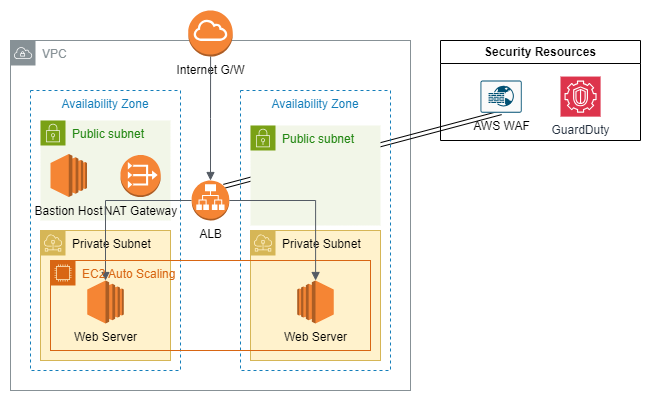

The diagram above was exported from draw.io. Its source (the exported page's mxGraphModel, read from the mxfile embedded in the PNG):
<mxGraphModel dx="1674" dy="772" grid="1" gridSize="10" guides="1" tooltips="1" connect="1" arrows="1" fold="1" page="1" pageScale="1" pageWidth="827" pageHeight="1169" math="0" shadow="0">
  <root>
    <mxCell id="0" />
    <mxCell id="1" parent="0" />
    <mxCell id="S8R4l6jzkR7-xPotxF6J-1" value="VPC" style="sketch=0;outlineConnect=0;gradientColor=none;html=1;whiteSpace=wrap;fontSize=12;fontStyle=0;shape=mxgraph.aws4.group;grIcon=mxgraph.aws4.group_vpc;strokeColor=#879196;fillColor=none;verticalAlign=top;align=left;spacingLeft=30;fontColor=#879196;dashed=0;" parent="1" vertex="1">
      <mxGeometry x="220" y="450" width="400" height="350" as="geometry" />
    </mxCell>
    <mxCell id="7810ZhLmxV4whL3yPbrQ-4" style="rounded=0;orthogonalLoop=1;jettySize=auto;html=1;entryX=0.855;entryY=0.145;entryDx=0;entryDy=0;entryPerimeter=0;shape=link;exitX=0.5;exitY=1;exitDx=0;exitDy=0;exitPerimeter=0;" parent="1" source="7810ZhLmxV4whL3yPbrQ-1" target="QNTQbUhj0rYqBWPT-1Ml-2" edge="1">
      <mxGeometry relative="1" as="geometry">
        <mxPoint x="934" y="795" as="sourcePoint" />
        <mxPoint x="966" y="839" as="targetPoint" />
      </mxGeometry>
    </mxCell>
    <mxCell id="S8R4l6jzkR7-xPotxF6J-5" value="Availability Zone" style="fillColor=none;strokeColor=#147EBA;dashed=1;verticalAlign=top;fontStyle=0;fontColor=#147EBA;whiteSpace=wrap;html=1;" parent="1" vertex="1">
      <mxGeometry x="240" y="500" width="150" height="280" as="geometry" />
    </mxCell>
    <mxCell id="k7XICFkefjGHWNggR9IW-1" value="Private Subnet" style="sketch=0;outlineConnect=0;html=1;whiteSpace=wrap;fontSize=12;fontStyle=0;shape=mxgraph.aws4.group;grIcon=mxgraph.aws4.group_subnet;strokeColor=#d6b656;fillColor=#fff2cc;verticalAlign=top;align=left;spacingLeft=30;dashed=0;" parent="1" vertex="1">
      <mxGeometry x="250" y="640" width="130" height="130" as="geometry" />
    </mxCell>
    <mxCell id="QNTQbUhj0rYqBWPT-1Ml-4" value="Internet G/W" style="outlineConnect=0;dashed=0;verticalLabelPosition=bottom;verticalAlign=top;align=center;html=1;shape=mxgraph.aws3.internet_gateway;fillColor=#F58536;gradientColor=none;" parent="1" vertex="1">
      <mxGeometry x="397.75" y="420" width="44.5" height="46" as="geometry" />
    </mxCell>
    <mxCell id="S8R4l6jzkR7-xPotxF6J-4" value="Availability Zone" style="fillColor=none;strokeColor=#147EBA;dashed=1;verticalAlign=top;fontStyle=0;fontColor=#147EBA;whiteSpace=wrap;html=1;" parent="1" vertex="1">
      <mxGeometry x="450" y="500" width="150" height="280" as="geometry" />
    </mxCell>
    <mxCell id="S8R4l6jzkR7-xPotxF6J-6" value="Private Subnet" style="sketch=0;outlineConnect=0;html=1;whiteSpace=wrap;fontSize=12;fontStyle=0;shape=mxgraph.aws4.group;grIcon=mxgraph.aws4.group_subnet;strokeColor=#d6b656;fillColor=#fff2cc;verticalAlign=top;align=left;spacingLeft=30;dashed=0;" parent="1" vertex="1">
      <mxGeometry x="460" y="640" width="130" height="130" as="geometry" />
    </mxCell>
    <mxCell id="S8R4l6jzkR7-xPotxF6J-7" value="Public subnet" style="points=[[0,0],[0.25,0],[0.5,0],[0.75,0],[1,0],[1,0.25],[1,0.5],[1,0.75],[1,1],[0.75,1],[0.5,1],[0.25,1],[0,1],[0,0.75],[0,0.5],[0,0.25]];outlineConnect=0;gradientColor=none;html=1;whiteSpace=wrap;fontSize=12;fontStyle=0;container=1;pointerEvents=0;collapsible=0;recursiveResize=0;shape=mxgraph.aws4.group;grIcon=mxgraph.aws4.group_security_group;grStroke=0;strokeColor=#7AA116;fillColor=#F2F6E8;verticalAlign=top;align=left;spacingLeft=30;fontColor=#248814;dashed=0;" parent="1" vertex="1">
      <mxGeometry x="250" y="530" width="130" height="100" as="geometry" />
    </mxCell>
    <mxCell id="G1dWQpl4JoPOrXnGlroe-1" value="Bastion Host" style="outlineConnect=0;dashed=0;verticalLabelPosition=bottom;verticalAlign=top;align=center;html=1;shape=mxgraph.aws3.ec2;fillColor=#F58534;gradientColor=none;flipV=0;flipH=1;" parent="S8R4l6jzkR7-xPotxF6J-7" vertex="1">
      <mxGeometry x="10" y="33.5" width="36.5" height="43" as="geometry" />
    </mxCell>
    <mxCell id="PFmS0m37LUB_dNRH021F-1" value="NAT Gateway" style="outlineConnect=0;dashed=0;verticalLabelPosition=bottom;verticalAlign=top;align=center;html=1;shape=mxgraph.aws3.vpc_nat_gateway;fillColor=#F58536;gradientColor=none;" vertex="1" parent="S8R4l6jzkR7-xPotxF6J-7">
      <mxGeometry x="80" y="34.5" width="40.25" height="42" as="geometry" />
    </mxCell>
    <mxCell id="S8R4l6jzkR7-xPotxF6J-8" value="Public subnet" style="points=[[0,0],[0.25,0],[0.5,0],[0.75,0],[1,0],[1,0.25],[1,0.5],[1,0.75],[1,1],[0.75,1],[0.5,1],[0.25,1],[0,1],[0,0.75],[0,0.5],[0,0.25]];outlineConnect=0;gradientColor=none;html=1;whiteSpace=wrap;fontSize=12;fontStyle=0;container=1;pointerEvents=0;collapsible=0;recursiveResize=0;shape=mxgraph.aws4.group;grIcon=mxgraph.aws4.group_security_group;grStroke=0;strokeColor=#7AA116;fillColor=#F2F6E8;verticalAlign=top;align=left;spacingLeft=30;fontColor=#248814;dashed=0;" parent="1" vertex="1">
      <mxGeometry x="460" y="535" width="130" height="100" as="geometry" />
    </mxCell>
    <mxCell id="akTDJb07R8rSQUysXUyk-5" value="" style="edgeStyle=orthogonalEdgeStyle;html=1;endArrow=block;elbow=vertical;startArrow=none;endFill=1;strokeColor=#545B64;rounded=0;exitX=0;exitY=0.5;exitDx=0;exitDy=0;exitPerimeter=0;entryX=0.5;entryY=0;entryDx=0;entryDy=0;entryPerimeter=0;" parent="1" source="QNTQbUhj0rYqBWPT-1Ml-2" target="akTDJb07R8rSQUysXUyk-6" edge="1">
      <mxGeometry width="100" relative="1" as="geometry">
        <mxPoint x="401.1527586206898" y="565.0027586206897" as="sourcePoint" />
        <mxPoint x="320.1527586206898" y="690.0027586206897" as="targetPoint" />
      </mxGeometry>
    </mxCell>
    <mxCell id="akTDJb07R8rSQUysXUyk-2" value="" style="edgeStyle=orthogonalEdgeStyle;html=1;endArrow=none;elbow=vertical;startArrow=block;startFill=1;strokeColor=#545B64;rounded=0;" parent="1" source="QNTQbUhj0rYqBWPT-1Ml-2" target="QNTQbUhj0rYqBWPT-1Ml-4" edge="1">
      <mxGeometry width="100" relative="1" as="geometry">
        <mxPoint x="600" y="590" as="sourcePoint" />
        <mxPoint x="700" y="590" as="targetPoint" />
      </mxGeometry>
    </mxCell>
    <mxCell id="akTDJb07R8rSQUysXUyk-4" value="Web Server" style="outlineConnect=0;dashed=0;verticalLabelPosition=bottom;verticalAlign=top;align=center;html=1;shape=mxgraph.aws3.ec2;fillColor=#F58534;gradientColor=none;" parent="1" vertex="1">
      <mxGeometry x="506.75" y="690" width="36.5" height="43" as="geometry" />
    </mxCell>
    <mxCell id="akTDJb07R8rSQUysXUyk-6" value="Web Server" style="outlineConnect=0;dashed=0;verticalLabelPosition=bottom;verticalAlign=top;align=center;html=1;shape=mxgraph.aws3.ec2;fillColor=#F58534;gradientColor=none;flipV=0;flipH=1;" parent="1" vertex="1">
      <mxGeometry x="296.75" y="690" width="36.5" height="43" as="geometry" />
    </mxCell>
    <mxCell id="akTDJb07R8rSQUysXUyk-7" value="EC2 Auto Scaling" style="points=[[0,0],[0.25,0],[0.5,0],[0.75,0],[1,0],[1,0.25],[1,0.5],[1,0.75],[1,1],[0.75,1],[0.5,1],[0.25,1],[0,1],[0,0.75],[0,0.5],[0,0.25]];outlineConnect=0;gradientColor=none;html=1;whiteSpace=wrap;fontSize=12;fontStyle=0;container=1;pointerEvents=0;collapsible=0;recursiveResize=0;shape=mxgraph.aws4.group;grIcon=mxgraph.aws4.group_ec2_instance_contents;strokeColor=#D86613;fillColor=none;verticalAlign=top;align=left;spacingLeft=30;fontColor=#D86613;dashed=0;" parent="1" vertex="1">
      <mxGeometry x="260" y="670" width="320" height="90" as="geometry" />
    </mxCell>
    <mxCell id="7810ZhLmxV4whL3yPbrQ-3" value="Security Resources" style="swimlane;whiteSpace=wrap;html=1;" parent="1" vertex="1">
      <mxGeometry x="650" y="450" width="200" height="100" as="geometry" />
    </mxCell>
    <mxCell id="7810ZhLmxV4whL3yPbrQ-1" value="AWS WAF" style="sketch=0;points=[[0.015,0.015,0],[0.985,0.015,0],[0.985,0.985,0],[0.015,0.985,0],[0.25,0,0],[0.5,0,0],[0.75,0,0],[1,0.25,0],[1,0.5,0],[1,0.75,0],[0.75,1,0],[0.5,1,0],[0.25,1,0],[0,0.75,0],[0,0.5,0],[0,0.25,0]];verticalLabelPosition=bottom;html=1;verticalAlign=top;aspect=fixed;align=center;pointerEvents=1;shape=mxgraph.cisco19.rect;prIcon=web_application_firewall;fillColor=#FAFAFA;strokeColor=#005073;" parent="7810ZhLmxV4whL3yPbrQ-3" vertex="1">
      <mxGeometry x="40" y="39.99999999999994" width="41.2" height="32.19" as="geometry" />
    </mxCell>
    <mxCell id="7810ZhLmxV4whL3yPbrQ-2" value="GuardDuty" style="sketch=0;points=[[0,0,0],[0.25,0,0],[0.5,0,0],[0.75,0,0],[1,0,0],[0,1,0],[0.25,1,0],[0.5,1,0],[0.75,1,0],[1,1,0],[0,0.25,0],[0,0.5,0],[0,0.75,0],[1,0.25,0],[1,0.5,0],[1,0.75,0]];outlineConnect=0;fontColor=#232F3E;fillColor=#DD344C;strokeColor=#ffffff;dashed=0;verticalLabelPosition=bottom;verticalAlign=top;align=center;html=1;fontSize=12;fontStyle=0;aspect=fixed;shape=mxgraph.aws4.resourceIcon;resIcon=mxgraph.aws4.guardduty;" parent="7810ZhLmxV4whL3yPbrQ-3" vertex="1">
      <mxGeometry x="120" y="36.049999999999955" width="40.1" height="40.1" as="geometry" />
    </mxCell>
    <mxCell id="QNTQbUhj0rYqBWPT-1Ml-2" value="ALB" style="outlineConnect=0;dashed=0;verticalLabelPosition=bottom;verticalAlign=top;align=center;html=1;shape=mxgraph.aws3.application_load_balancer;fillColor=#F58534;gradientColor=none;" parent="1" vertex="1">
      <mxGeometry x="401.15999999999997" y="590" width="37.69" height="40" as="geometry" />
    </mxCell>
    <mxCell id="akTDJb07R8rSQUysXUyk-3" value="" style="edgeStyle=orthogonalEdgeStyle;html=1;endArrow=block;elbow=vertical;startArrow=none;endFill=1;strokeColor=#545B64;rounded=0;exitX=1;exitY=0.5;exitDx=0;exitDy=0;exitPerimeter=0;" parent="1" source="QNTQbUhj0rYqBWPT-1Ml-2" target="akTDJb07R8rSQUysXUyk-4" edge="1">
      <mxGeometry width="100" relative="1" as="geometry">
        <mxPoint x="600" y="590" as="sourcePoint" />
        <mxPoint x="700" y="590" as="targetPoint" />
      </mxGeometry>
    </mxCell>
  </root>
</mxGraphModel>